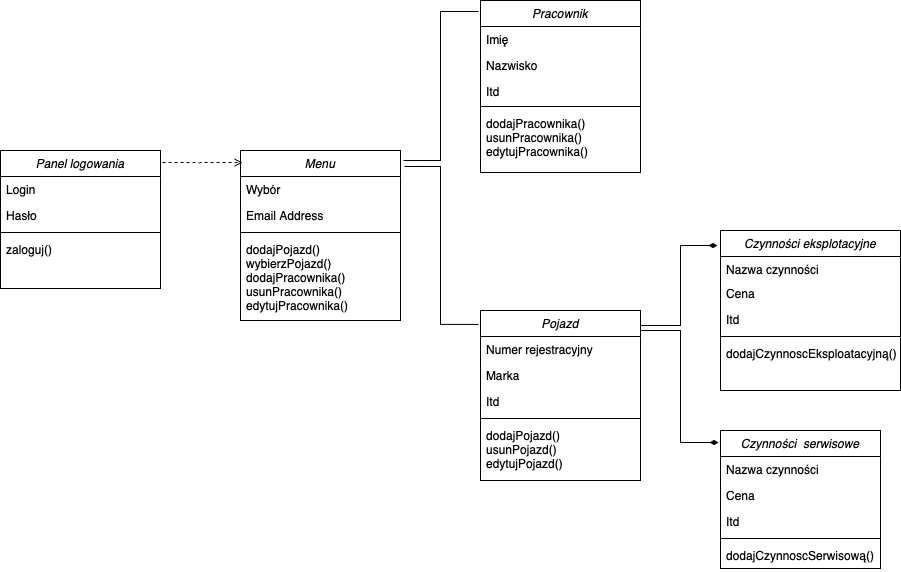

The diagram above was exported from draw.io. Its source (the exported page's mxGraphModel, read from the mxfile embedded in the PNG):
<mxGraphModel dx="1826" dy="853" grid="1" gridSize="10" guides="1" tooltips="1" connect="1" arrows="1" fold="1" page="0" pageScale="1" pageWidth="827" pageHeight="1169" math="0" shadow="0">
  <root>
    <mxCell id="WIyWlLk6GJQsqaUBKTNV-0" />
    <mxCell id="WIyWlLk6GJQsqaUBKTNV-1" parent="WIyWlLk6GJQsqaUBKTNV-0" />
    <mxCell id="zkfFHV4jXpPFQw0GAbJ--0" value="Pracownik" style="swimlane;fontStyle=2;align=center;verticalAlign=top;childLayout=stackLayout;horizontal=1;startSize=26;horizontalStack=0;resizeParent=1;resizeLast=0;collapsible=1;marginBottom=0;rounded=0;shadow=0;strokeWidth=1;" parent="WIyWlLk6GJQsqaUBKTNV-1" vertex="1">
      <mxGeometry x="200" y="130" width="160" height="172" as="geometry">
        <mxRectangle x="230" y="140" width="160" height="26" as="alternateBounds" />
      </mxGeometry>
    </mxCell>
    <mxCell id="zkfFHV4jXpPFQw0GAbJ--1" value="Imię" style="text;align=left;verticalAlign=top;spacingLeft=4;spacingRight=4;overflow=hidden;rotatable=0;points=[[0,0.5],[1,0.5]];portConstraint=eastwest;" parent="zkfFHV4jXpPFQw0GAbJ--0" vertex="1">
      <mxGeometry y="26" width="160" height="26" as="geometry" />
    </mxCell>
    <mxCell id="zkfFHV4jXpPFQw0GAbJ--2" value="Nazwisko" style="text;align=left;verticalAlign=top;spacingLeft=4;spacingRight=4;overflow=hidden;rotatable=0;points=[[0,0.5],[1,0.5]];portConstraint=eastwest;rounded=0;shadow=0;html=0;" parent="zkfFHV4jXpPFQw0GAbJ--0" vertex="1">
      <mxGeometry y="52" width="160" height="26" as="geometry" />
    </mxCell>
    <mxCell id="zkfFHV4jXpPFQw0GAbJ--3" value="Itd" style="text;align=left;verticalAlign=top;spacingLeft=4;spacingRight=4;overflow=hidden;rotatable=0;points=[[0,0.5],[1,0.5]];portConstraint=eastwest;rounded=0;shadow=0;html=0;" parent="zkfFHV4jXpPFQw0GAbJ--0" vertex="1">
      <mxGeometry y="78" width="160" height="24" as="geometry" />
    </mxCell>
    <mxCell id="zkfFHV4jXpPFQw0GAbJ--4" value="" style="line;html=1;strokeWidth=1;align=left;verticalAlign=middle;spacingTop=-1;spacingLeft=3;spacingRight=3;rotatable=0;labelPosition=right;points=[];portConstraint=eastwest;" parent="zkfFHV4jXpPFQw0GAbJ--0" vertex="1">
      <mxGeometry y="102" width="160" height="8" as="geometry" />
    </mxCell>
    <mxCell id="zkfFHV4jXpPFQw0GAbJ--5" value="dodajPracownika()&#10;usunPracownika()&#10;edytujPracownika()" style="text;align=left;verticalAlign=top;spacingLeft=4;spacingRight=4;overflow=hidden;rotatable=0;points=[[0,0.5],[1,0.5]];portConstraint=eastwest;" parent="zkfFHV4jXpPFQw0GAbJ--0" vertex="1">
      <mxGeometry y="110" width="160" height="60" as="geometry" />
    </mxCell>
    <mxCell id="kcubgnuB2ynlw9KpYvzU-32" style="edgeStyle=orthogonalEdgeStyle;rounded=0;orthogonalLoop=1;jettySize=auto;html=1;exitX=1;exitY=0.088;exitDx=0;exitDy=0;entryX=-0.017;entryY=0.094;entryDx=0;entryDy=0;entryPerimeter=0;exitPerimeter=0;endArrow=diamondThin;endFill=1;" edge="1" parent="WIyWlLk6GJQsqaUBKTNV-1" source="kcubgnuB2ynlw9KpYvzU-0" target="kcubgnuB2ynlw9KpYvzU-12">
      <mxGeometry relative="1" as="geometry" />
    </mxCell>
    <mxCell id="kcubgnuB2ynlw9KpYvzU-34" style="edgeStyle=orthogonalEdgeStyle;rounded=0;orthogonalLoop=1;jettySize=auto;html=1;entryX=-0.012;entryY=0.087;entryDx=0;entryDy=0;entryPerimeter=0;endArrow=diamondThin;endFill=1;" edge="1" parent="WIyWlLk6GJQsqaUBKTNV-1" target="kcubgnuB2ynlw9KpYvzU-18">
      <mxGeometry relative="1" as="geometry">
        <mxPoint x="360" y="460" as="sourcePoint" />
        <Array as="points">
          <mxPoint x="400" y="460" />
          <mxPoint x="400" y="572" />
        </Array>
      </mxGeometry>
    </mxCell>
    <mxCell id="kcubgnuB2ynlw9KpYvzU-0" value="Pojazd" style="swimlane;fontStyle=2;align=center;verticalAlign=top;childLayout=stackLayout;horizontal=1;startSize=26;horizontalStack=0;resizeParent=1;resizeLast=0;collapsible=1;marginBottom=0;rounded=0;shadow=0;strokeWidth=1;" vertex="1" parent="WIyWlLk6GJQsqaUBKTNV-1">
      <mxGeometry x="200" y="440" width="160" height="170" as="geometry">
        <mxRectangle x="230" y="140" width="160" height="26" as="alternateBounds" />
      </mxGeometry>
    </mxCell>
    <mxCell id="kcubgnuB2ynlw9KpYvzU-1" value="Numer rejestracyjny" style="text;align=left;verticalAlign=top;spacingLeft=4;spacingRight=4;overflow=hidden;rotatable=0;points=[[0,0.5],[1,0.5]];portConstraint=eastwest;" vertex="1" parent="kcubgnuB2ynlw9KpYvzU-0">
      <mxGeometry y="26" width="160" height="26" as="geometry" />
    </mxCell>
    <mxCell id="kcubgnuB2ynlw9KpYvzU-2" value="Marka" style="text;align=left;verticalAlign=top;spacingLeft=4;spacingRight=4;overflow=hidden;rotatable=0;points=[[0,0.5],[1,0.5]];portConstraint=eastwest;rounded=0;shadow=0;html=0;" vertex="1" parent="kcubgnuB2ynlw9KpYvzU-0">
      <mxGeometry y="52" width="160" height="26" as="geometry" />
    </mxCell>
    <mxCell id="kcubgnuB2ynlw9KpYvzU-3" value="Itd" style="text;align=left;verticalAlign=top;spacingLeft=4;spacingRight=4;overflow=hidden;rotatable=0;points=[[0,0.5],[1,0.5]];portConstraint=eastwest;rounded=0;shadow=0;html=0;" vertex="1" parent="kcubgnuB2ynlw9KpYvzU-0">
      <mxGeometry y="78" width="160" height="26" as="geometry" />
    </mxCell>
    <mxCell id="kcubgnuB2ynlw9KpYvzU-4" value="" style="line;html=1;strokeWidth=1;align=left;verticalAlign=middle;spacingTop=-1;spacingLeft=3;spacingRight=3;rotatable=0;labelPosition=right;points=[];portConstraint=eastwest;" vertex="1" parent="kcubgnuB2ynlw9KpYvzU-0">
      <mxGeometry y="104" width="160" height="8" as="geometry" />
    </mxCell>
    <mxCell id="kcubgnuB2ynlw9KpYvzU-5" value="dodajPojazd()&#10;usunPojazd()&#10;edytujPojazd()&#10;" style="text;align=left;verticalAlign=top;spacingLeft=4;spacingRight=4;overflow=hidden;rotatable=0;points=[[0,0.5],[1,0.5]];portConstraint=eastwest;" vertex="1" parent="kcubgnuB2ynlw9KpYvzU-0">
      <mxGeometry y="112" width="160" height="58" as="geometry" />
    </mxCell>
    <mxCell id="kcubgnuB2ynlw9KpYvzU-35" style="edgeStyle=orthogonalEdgeStyle;rounded=0;orthogonalLoop=1;jettySize=auto;html=1;entryX=-0.012;entryY=0.064;entryDx=0;entryDy=0;entryPerimeter=0;endArrow=none;endFill=0;exitX=1.019;exitY=0.059;exitDx=0;exitDy=0;exitPerimeter=0;" edge="1" parent="WIyWlLk6GJQsqaUBKTNV-1" source="kcubgnuB2ynlw9KpYvzU-6" target="zkfFHV4jXpPFQw0GAbJ--0">
      <mxGeometry relative="1" as="geometry">
        <mxPoint x="130" y="290" as="sourcePoint" />
      </mxGeometry>
    </mxCell>
    <mxCell id="kcubgnuB2ynlw9KpYvzU-36" style="edgeStyle=orthogonalEdgeStyle;rounded=0;orthogonalLoop=1;jettySize=auto;html=1;exitX=1.025;exitY=0.094;exitDx=0;exitDy=0;entryX=-0.012;entryY=0.082;entryDx=0;entryDy=0;entryPerimeter=0;endArrow=none;endFill=0;exitPerimeter=0;" edge="1" parent="WIyWlLk6GJQsqaUBKTNV-1" source="kcubgnuB2ynlw9KpYvzU-6" target="kcubgnuB2ynlw9KpYvzU-0">
      <mxGeometry relative="1" as="geometry" />
    </mxCell>
    <mxCell id="kcubgnuB2ynlw9KpYvzU-6" value="Menu" style="swimlane;fontStyle=2;align=center;verticalAlign=top;childLayout=stackLayout;horizontal=1;startSize=26;horizontalStack=0;resizeParent=1;resizeLast=0;collapsible=1;marginBottom=0;rounded=0;shadow=0;strokeWidth=1;" vertex="1" parent="WIyWlLk6GJQsqaUBKTNV-1">
      <mxGeometry x="-40" y="280" width="160" height="170" as="geometry">
        <mxRectangle x="230" y="140" width="160" height="26" as="alternateBounds" />
      </mxGeometry>
    </mxCell>
    <mxCell id="kcubgnuB2ynlw9KpYvzU-8" value="Wybór " style="text;align=left;verticalAlign=top;spacingLeft=4;spacingRight=4;overflow=hidden;rotatable=0;points=[[0,0.5],[1,0.5]];portConstraint=eastwest;rounded=0;shadow=0;html=0;" vertex="1" parent="kcubgnuB2ynlw9KpYvzU-6">
      <mxGeometry y="26" width="160" height="26" as="geometry" />
    </mxCell>
    <mxCell id="kcubgnuB2ynlw9KpYvzU-9" value="Email Address" style="text;align=left;verticalAlign=top;spacingLeft=4;spacingRight=4;overflow=hidden;rotatable=0;points=[[0,0.5],[1,0.5]];portConstraint=eastwest;rounded=0;shadow=0;html=0;" vertex="1" parent="kcubgnuB2ynlw9KpYvzU-6">
      <mxGeometry y="52" width="160" height="26" as="geometry" />
    </mxCell>
    <mxCell id="kcubgnuB2ynlw9KpYvzU-10" value="" style="line;html=1;strokeWidth=1;align=left;verticalAlign=middle;spacingTop=-1;spacingLeft=3;spacingRight=3;rotatable=0;labelPosition=right;points=[];portConstraint=eastwest;" vertex="1" parent="kcubgnuB2ynlw9KpYvzU-6">
      <mxGeometry y="78" width="160" height="8" as="geometry" />
    </mxCell>
    <mxCell id="kcubgnuB2ynlw9KpYvzU-11" value="dodajPojazd()&#10;wybierzPojazd()&#10;dodajPracownika()&#10;usunPracownika()&#10;edytujPracownika()" style="text;align=left;verticalAlign=top;spacingLeft=4;spacingRight=4;overflow=hidden;rotatable=0;points=[[0,0.5],[1,0.5]];portConstraint=eastwest;" vertex="1" parent="kcubgnuB2ynlw9KpYvzU-6">
      <mxGeometry y="86" width="160" height="84" as="geometry" />
    </mxCell>
    <mxCell id="kcubgnuB2ynlw9KpYvzU-12" value="Czynności eksplotacyjne" style="swimlane;fontStyle=2;align=center;verticalAlign=top;childLayout=stackLayout;horizontal=1;startSize=26;horizontalStack=0;resizeParent=1;resizeLast=0;collapsible=1;marginBottom=0;rounded=0;shadow=0;strokeWidth=1;" vertex="1" parent="WIyWlLk6GJQsqaUBKTNV-1">
      <mxGeometry x="440" y="360" width="180" height="160" as="geometry">
        <mxRectangle x="230" y="140" width="160" height="26" as="alternateBounds" />
      </mxGeometry>
    </mxCell>
    <mxCell id="kcubgnuB2ynlw9KpYvzU-13" value="Nazwa czynności" style="text;align=left;verticalAlign=top;spacingLeft=4;spacingRight=4;overflow=hidden;rotatable=0;points=[[0,0.5],[1,0.5]];portConstraint=eastwest;" vertex="1" parent="kcubgnuB2ynlw9KpYvzU-12">
      <mxGeometry y="26" width="180" height="24" as="geometry" />
    </mxCell>
    <mxCell id="kcubgnuB2ynlw9KpYvzU-14" value="Cena" style="text;align=left;verticalAlign=top;spacingLeft=4;spacingRight=4;overflow=hidden;rotatable=0;points=[[0,0.5],[1,0.5]];portConstraint=eastwest;rounded=0;shadow=0;html=0;" vertex="1" parent="kcubgnuB2ynlw9KpYvzU-12">
      <mxGeometry y="50" width="180" height="26" as="geometry" />
    </mxCell>
    <mxCell id="kcubgnuB2ynlw9KpYvzU-15" value="Itd" style="text;align=left;verticalAlign=top;spacingLeft=4;spacingRight=4;overflow=hidden;rotatable=0;points=[[0,0.5],[1,0.5]];portConstraint=eastwest;rounded=0;shadow=0;html=0;" vertex="1" parent="kcubgnuB2ynlw9KpYvzU-12">
      <mxGeometry y="76" width="180" height="26" as="geometry" />
    </mxCell>
    <mxCell id="kcubgnuB2ynlw9KpYvzU-16" value="" style="line;html=1;strokeWidth=1;align=left;verticalAlign=middle;spacingTop=-1;spacingLeft=3;spacingRight=3;rotatable=0;labelPosition=right;points=[];portConstraint=eastwest;" vertex="1" parent="kcubgnuB2ynlw9KpYvzU-12">
      <mxGeometry y="102" width="180" height="8" as="geometry" />
    </mxCell>
    <mxCell id="kcubgnuB2ynlw9KpYvzU-17" value="dodajCzynnoscEksploatacyjną()&#10;" style="text;align=left;verticalAlign=top;spacingLeft=4;spacingRight=4;overflow=hidden;rotatable=0;points=[[0,0.5],[1,0.5]];portConstraint=eastwest;" vertex="1" parent="kcubgnuB2ynlw9KpYvzU-12">
      <mxGeometry y="110" width="180" height="30" as="geometry" />
    </mxCell>
    <mxCell id="kcubgnuB2ynlw9KpYvzU-18" value="Czynności  serwisowe" style="swimlane;fontStyle=2;align=center;verticalAlign=top;childLayout=stackLayout;horizontal=1;startSize=26;horizontalStack=0;resizeParent=1;resizeLast=0;collapsible=1;marginBottom=0;rounded=0;shadow=0;strokeWidth=1;" vertex="1" parent="WIyWlLk6GJQsqaUBKTNV-1">
      <mxGeometry x="440" y="560" width="160" height="138" as="geometry">
        <mxRectangle x="230" y="140" width="160" height="26" as="alternateBounds" />
      </mxGeometry>
    </mxCell>
    <mxCell id="kcubgnuB2ynlw9KpYvzU-19" value="Nazwa czynności" style="text;align=left;verticalAlign=top;spacingLeft=4;spacingRight=4;overflow=hidden;rotatable=0;points=[[0,0.5],[1,0.5]];portConstraint=eastwest;" vertex="1" parent="kcubgnuB2ynlw9KpYvzU-18">
      <mxGeometry y="26" width="160" height="26" as="geometry" />
    </mxCell>
    <mxCell id="kcubgnuB2ynlw9KpYvzU-20" value="Cena" style="text;align=left;verticalAlign=top;spacingLeft=4;spacingRight=4;overflow=hidden;rotatable=0;points=[[0,0.5],[1,0.5]];portConstraint=eastwest;rounded=0;shadow=0;html=0;" vertex="1" parent="kcubgnuB2ynlw9KpYvzU-18">
      <mxGeometry y="52" width="160" height="26" as="geometry" />
    </mxCell>
    <mxCell id="kcubgnuB2ynlw9KpYvzU-21" value="Itd" style="text;align=left;verticalAlign=top;spacingLeft=4;spacingRight=4;overflow=hidden;rotatable=0;points=[[0,0.5],[1,0.5]];portConstraint=eastwest;rounded=0;shadow=0;html=0;" vertex="1" parent="kcubgnuB2ynlw9KpYvzU-18">
      <mxGeometry y="78" width="160" height="26" as="geometry" />
    </mxCell>
    <mxCell id="kcubgnuB2ynlw9KpYvzU-22" value="" style="line;html=1;strokeWidth=1;align=left;verticalAlign=middle;spacingTop=-1;spacingLeft=3;spacingRight=3;rotatable=0;labelPosition=right;points=[];portConstraint=eastwest;" vertex="1" parent="kcubgnuB2ynlw9KpYvzU-18">
      <mxGeometry y="104" width="160" height="8" as="geometry" />
    </mxCell>
    <mxCell id="kcubgnuB2ynlw9KpYvzU-23" value="dodajCzynnoscSerwisową()&#10;" style="text;align=left;verticalAlign=top;spacingLeft=4;spacingRight=4;overflow=hidden;rotatable=0;points=[[0,0.5],[1,0.5]];portConstraint=eastwest;" vertex="1" parent="kcubgnuB2ynlw9KpYvzU-18">
      <mxGeometry y="112" width="160" height="26" as="geometry" />
    </mxCell>
    <mxCell id="kcubgnuB2ynlw9KpYvzU-37" style="edgeStyle=orthogonalEdgeStyle;rounded=0;orthogonalLoop=1;jettySize=auto;html=1;exitX=1.013;exitY=0.087;exitDx=0;exitDy=0;entryX=0.013;entryY=0.071;entryDx=0;entryDy=0;entryPerimeter=0;endArrow=open;endFill=0;exitPerimeter=0;dashed=1;" edge="1" parent="WIyWlLk6GJQsqaUBKTNV-1" source="kcubgnuB2ynlw9KpYvzU-26" target="kcubgnuB2ynlw9KpYvzU-6">
      <mxGeometry relative="1" as="geometry" />
    </mxCell>
    <mxCell id="kcubgnuB2ynlw9KpYvzU-26" value="Panel logowania" style="swimlane;fontStyle=2;align=center;verticalAlign=top;childLayout=stackLayout;horizontal=1;startSize=26;horizontalStack=0;resizeParent=1;resizeLast=0;collapsible=1;marginBottom=0;rounded=0;shadow=0;strokeWidth=1;" vertex="1" parent="WIyWlLk6GJQsqaUBKTNV-1">
      <mxGeometry x="-280" y="280" width="160" height="138" as="geometry">
        <mxRectangle x="230" y="140" width="160" height="26" as="alternateBounds" />
      </mxGeometry>
    </mxCell>
    <mxCell id="kcubgnuB2ynlw9KpYvzU-27" value="Login" style="text;align=left;verticalAlign=top;spacingLeft=4;spacingRight=4;overflow=hidden;rotatable=0;points=[[0,0.5],[1,0.5]];portConstraint=eastwest;rounded=0;shadow=0;html=0;" vertex="1" parent="kcubgnuB2ynlw9KpYvzU-26">
      <mxGeometry y="26" width="160" height="26" as="geometry" />
    </mxCell>
    <mxCell id="kcubgnuB2ynlw9KpYvzU-28" value="Hasło" style="text;align=left;verticalAlign=top;spacingLeft=4;spacingRight=4;overflow=hidden;rotatable=0;points=[[0,0.5],[1,0.5]];portConstraint=eastwest;rounded=0;shadow=0;html=0;" vertex="1" parent="kcubgnuB2ynlw9KpYvzU-26">
      <mxGeometry y="52" width="160" height="26" as="geometry" />
    </mxCell>
    <mxCell id="kcubgnuB2ynlw9KpYvzU-29" value="" style="line;html=1;strokeWidth=1;align=left;verticalAlign=middle;spacingTop=-1;spacingLeft=3;spacingRight=3;rotatable=0;labelPosition=right;points=[];portConstraint=eastwest;" vertex="1" parent="kcubgnuB2ynlw9KpYvzU-26">
      <mxGeometry y="78" width="160" height="8" as="geometry" />
    </mxCell>
    <mxCell id="kcubgnuB2ynlw9KpYvzU-30" value="zaloguj()" style="text;align=left;verticalAlign=top;spacingLeft=4;spacingRight=4;overflow=hidden;rotatable=0;points=[[0,0.5],[1,0.5]];portConstraint=eastwest;" vertex="1" parent="kcubgnuB2ynlw9KpYvzU-26">
      <mxGeometry y="86" width="160" height="26" as="geometry" />
    </mxCell>
  </root>
</mxGraphModel>